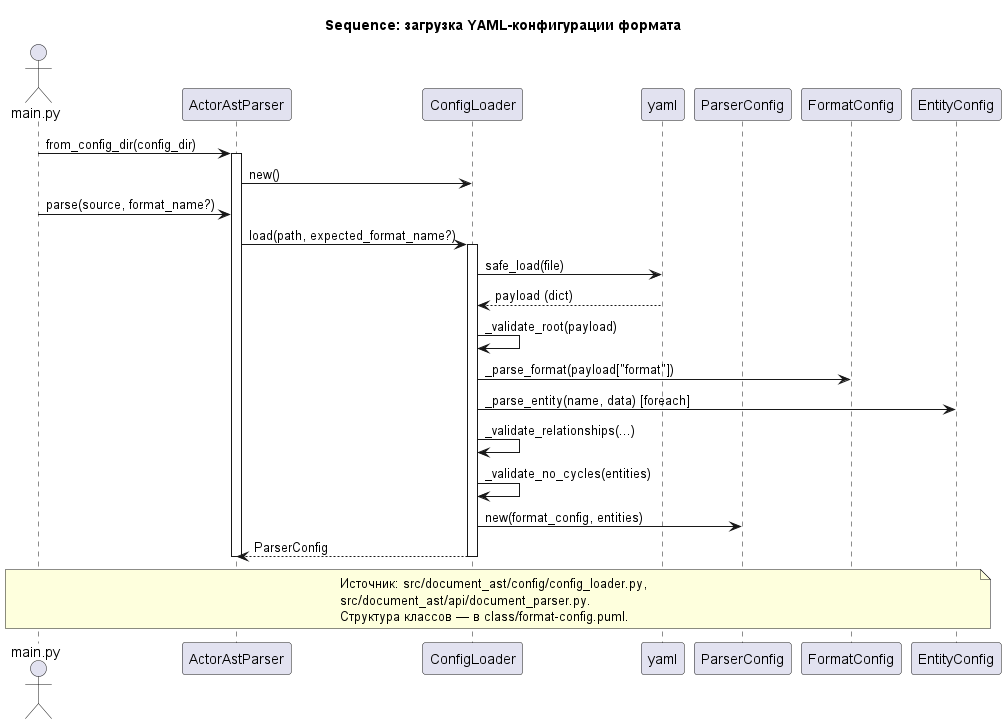

The diagram above was rendered by PlantUML. Its source (embedded in the PNG):
@startuml
title Sequence: загрузка YAML-конфигурации формата

skinparam shadowing false

actor "main.py" as M
participant "ActorAstParser" as P
participant "ConfigLoader" as L
participant "yaml" as Y
participant "ParserConfig" as PC
participant "FormatConfig" as FC
participant "EntityConfig" as EC

M -> P : from_config_dir(config_dir)
activate P
P -> L : new()
M -> P : parse(source, format_name?)
P -> L : load(path, expected_format_name?)
activate L

L -> Y : safe_load(file)
Y --> L : payload (dict)

L -> L : _validate_root(payload)
L -> FC : _parse_format(payload["format"])
L -> EC : _parse_entity(name, data) [foreach]
L -> L : _validate_relationships(...)
L -> L : _validate_no_cycles(entities)

L -> PC : new(format_config, entities)
L --> P : ParserConfig
deactivate L
deactivate P

note over M, EC
  Источник: src/document_ast/config/config_loader.py,
  src/document_ast/api/document_parser.py.
  Структура классов — в class/format-config.puml.
end note

@enduml